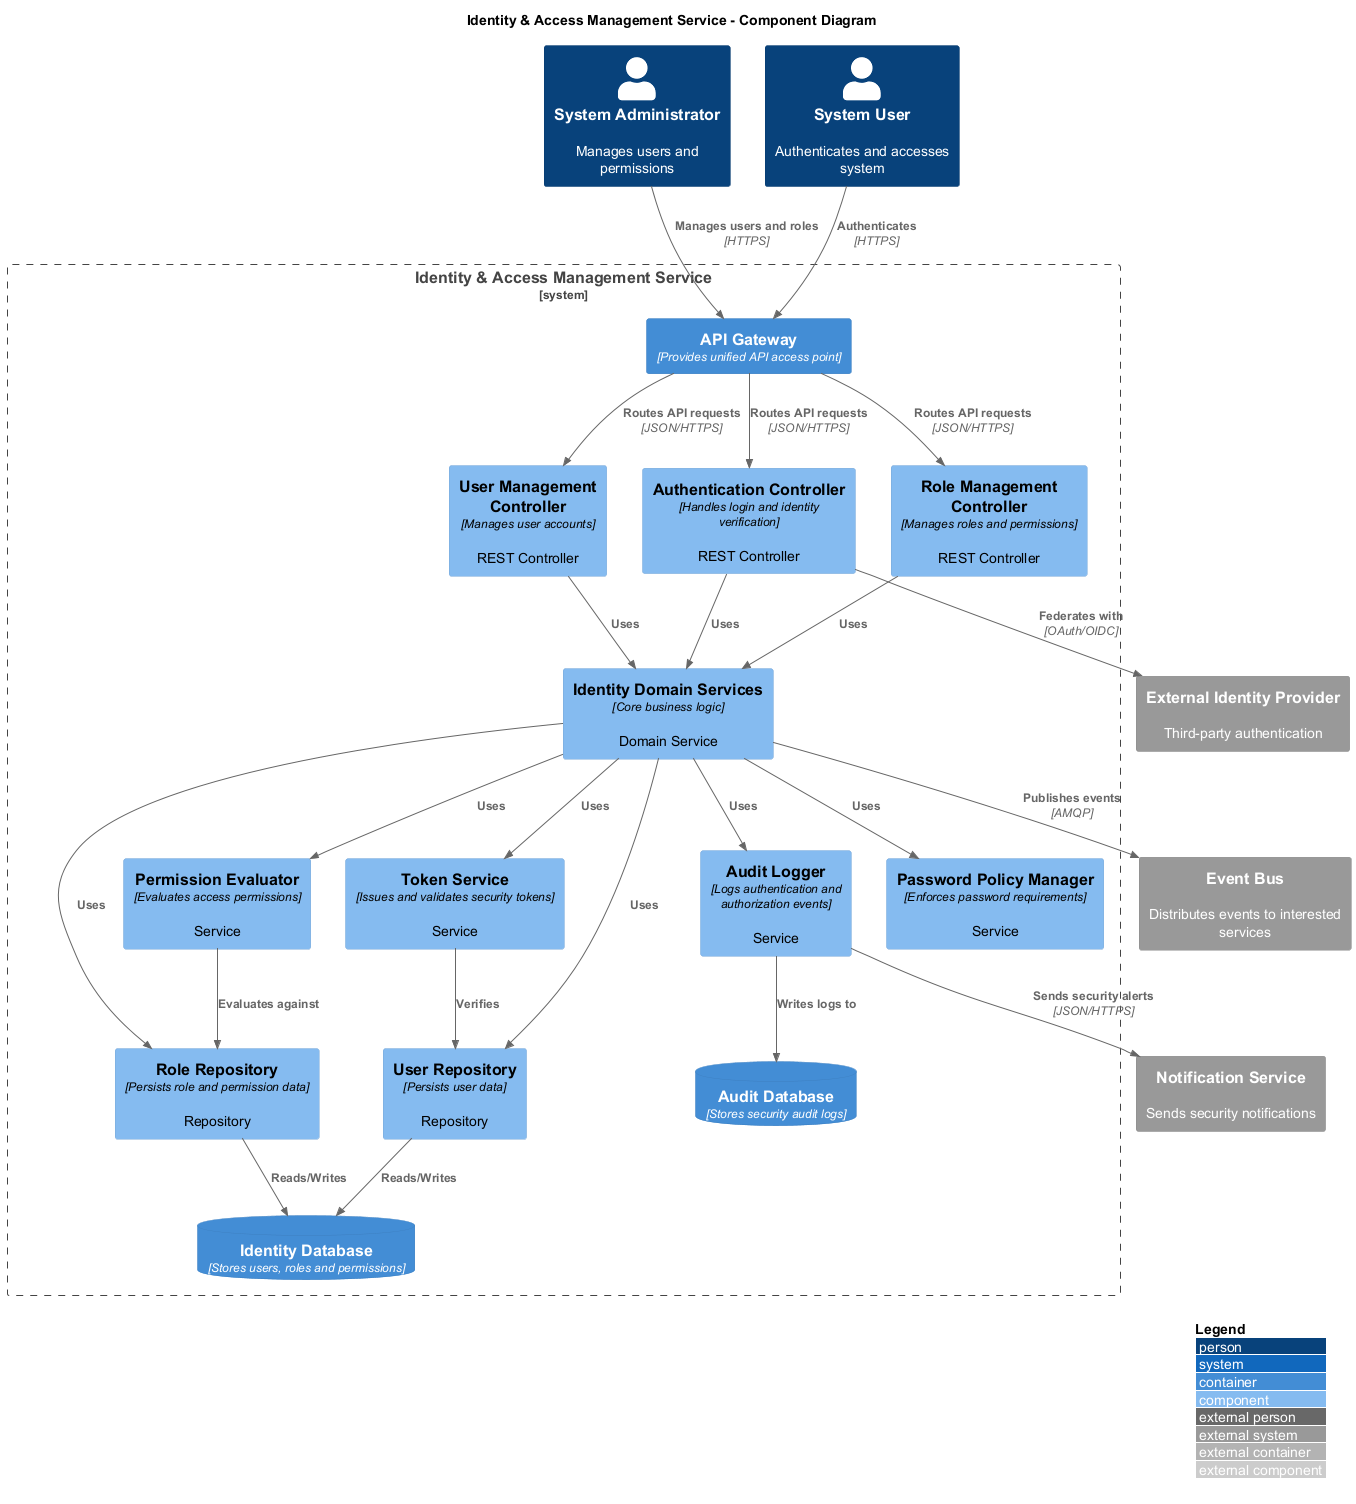

The diagram above was rendered by PlantUML. Its source (embedded in the PNG):
@startuml Identity & Access Management Service - Component Diagram
!include https://raw.githubusercontent.com/plantuml-stdlib/C4-PlantUML/master/C4_Component.puml

LAYOUT_WITH_LEGEND()

title Identity & Access Management Service - Component Diagram

Person(system_admin, "System Administrator", "Manages users and permissions")
Person(user, "System User", "Authenticates and accesses system")

System_Boundary(identity_service, "Identity & Access Management Service") {
    Container(api_gateway, "API Gateway", "Provides unified API access point")
    
    Component(authentication_controller, "Authentication Controller", "Handles login and identity verification", "REST Controller")
    Component(user_management_controller, "User Management Controller", "Manages user accounts", "REST Controller")
    Component(role_management_controller, "Role Management Controller", "Manages roles and permissions", "REST Controller")
    Component(token_service, "Token Service", "Issues and validates security tokens", "Service")
    Component(password_policy_manager, "Password Policy Manager", "Enforces password requirements", "Service")
    Component(permission_evaluator, "Permission Evaluator", "Evaluates access permissions", "Service")
    Component(audit_logger, "Audit Logger", "Logs authentication and authorization events", "Service")
    Component(identity_domain_services, "Identity Domain Services", "Core business logic", "Domain Service")
    Component(user_repository, "User Repository", "Persists user data", "Repository")
    Component(role_repository, "Role Repository", "Persists role and permission data", "Repository")
    
    ContainerDb(identity_db, "Identity Database", "Stores users, roles and permissions")
    ContainerDb(audit_db, "Audit Database", "Stores security audit logs")
}

System_Ext(external_idp, "External Identity Provider", "Third-party authentication")
System_Ext(event_bus, "Event Bus", "Distributes events to interested services")
System_Ext(notification_service, "Notification Service", "Sends security notifications")

' External relationships
Rel(system_admin, api_gateway, "Manages users and roles", "HTTPS")
Rel(user, api_gateway, "Authenticates", "HTTPS")
Rel(api_gateway, authentication_controller, "Routes API requests", "JSON/HTTPS")
Rel(api_gateway, user_management_controller, "Routes API requests", "JSON/HTTPS")
Rel(api_gateway, role_management_controller, "Routes API requests", "JSON/HTTPS")
Rel(authentication_controller, external_idp, "Federates with", "OAuth/OIDC")
Rel(identity_domain_services, event_bus, "Publishes events", "AMQP")
Rel(audit_logger, notification_service, "Sends security alerts", "JSON/HTTPS")

' Internal relationships
Rel(authentication_controller, identity_domain_services, "Uses")
Rel(user_management_controller, identity_domain_services, "Uses")
Rel(role_management_controller, identity_domain_services, "Uses")

Rel(identity_domain_services, token_service, "Uses")
Rel(identity_domain_services, password_policy_manager, "Uses")
Rel(identity_domain_services, permission_evaluator, "Uses")
Rel(identity_domain_services, audit_logger, "Uses")
Rel(identity_domain_services, user_repository, "Uses")
Rel(identity_domain_services, role_repository, "Uses")

Rel(token_service, user_repository, "Verifies")
Rel(permission_evaluator, role_repository, "Evaluates against")

Rel(user_repository, identity_db, "Reads/Writes")
Rel(role_repository, identity_db, "Reads/Writes")
Rel(audit_logger, audit_db, "Writes logs to")

@enduml